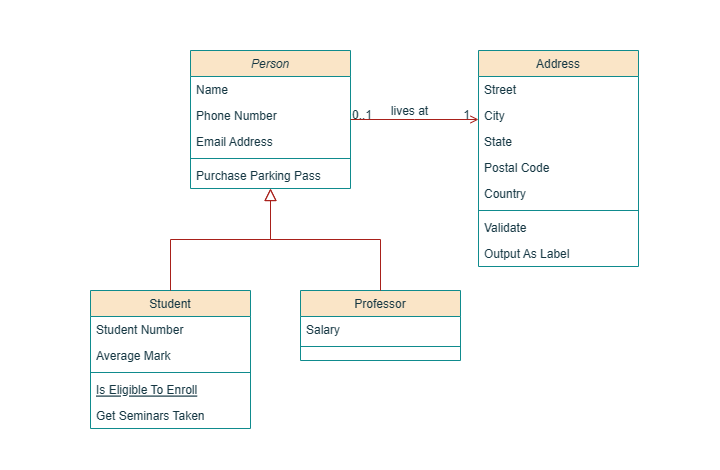

The diagram above was exported from draw.io. Its source (the exported page's mxGraphModel, read from the mxfile embedded in the PNG):
<mxGraphModel dx="1002" dy="577" grid="1" gridSize="10" guides="1" tooltips="1" connect="1" arrows="1" fold="1" page="1" pageScale="1" pageWidth="827" pageHeight="1169" math="0" shadow="0">
  <root>
    <mxCell id="WIyWlLk6GJQsqaUBKTNV-0" />
    <mxCell id="WIyWlLk6GJQsqaUBKTNV-1" parent="WIyWlLk6GJQsqaUBKTNV-0" />
    <mxCell id="MjOo7AUtCeu9RvKeFZjy-0" value="" style="rounded=0;whiteSpace=wrap;html=1;fillColor=default;strokeColor=none;" vertex="1" parent="WIyWlLk6GJQsqaUBKTNV-1">
      <mxGeometry x="30" y="70" width="720" height="470" as="geometry" />
    </mxCell>
    <mxCell id="zkfFHV4jXpPFQw0GAbJ--0" value="Person" style="swimlane;fontStyle=2;align=center;verticalAlign=top;childLayout=stackLayout;horizontal=1;startSize=26;horizontalStack=0;resizeParent=1;resizeLast=0;collapsible=1;marginBottom=0;rounded=0;shadow=0;strokeWidth=1;labelBackgroundColor=none;fillColor=#FAE5C7;strokeColor=#0F8B8D;fontColor=#143642;" parent="WIyWlLk6GJQsqaUBKTNV-1" vertex="1">
      <mxGeometry x="220" y="120" width="160" height="138" as="geometry">
        <mxRectangle x="230" y="140" width="160" height="26" as="alternateBounds" />
      </mxGeometry>
    </mxCell>
    <mxCell id="zkfFHV4jXpPFQw0GAbJ--1" value="Name" style="text;align=left;verticalAlign=top;spacingLeft=4;spacingRight=4;overflow=hidden;rotatable=0;points=[[0,0.5],[1,0.5]];portConstraint=eastwest;labelBackgroundColor=none;fontColor=#143642;" parent="zkfFHV4jXpPFQw0GAbJ--0" vertex="1">
      <mxGeometry y="26" width="160" height="26" as="geometry" />
    </mxCell>
    <mxCell id="zkfFHV4jXpPFQw0GAbJ--2" value="Phone Number" style="text;align=left;verticalAlign=top;spacingLeft=4;spacingRight=4;overflow=hidden;rotatable=0;points=[[0,0.5],[1,0.5]];portConstraint=eastwest;rounded=0;shadow=0;html=0;labelBackgroundColor=none;fontColor=#143642;" parent="zkfFHV4jXpPFQw0GAbJ--0" vertex="1">
      <mxGeometry y="52" width="160" height="26" as="geometry" />
    </mxCell>
    <mxCell id="zkfFHV4jXpPFQw0GAbJ--3" value="Email Address" style="text;align=left;verticalAlign=top;spacingLeft=4;spacingRight=4;overflow=hidden;rotatable=0;points=[[0,0.5],[1,0.5]];portConstraint=eastwest;rounded=0;shadow=0;html=0;labelBackgroundColor=none;fontColor=#143642;" parent="zkfFHV4jXpPFQw0GAbJ--0" vertex="1">
      <mxGeometry y="78" width="160" height="26" as="geometry" />
    </mxCell>
    <mxCell id="zkfFHV4jXpPFQw0GAbJ--4" value="" style="line;html=1;strokeWidth=1;align=left;verticalAlign=middle;spacingTop=-1;spacingLeft=3;spacingRight=3;rotatable=0;labelPosition=right;points=[];portConstraint=eastwest;labelBackgroundColor=none;fillColor=#FAE5C7;strokeColor=#0F8B8D;fontColor=#143642;" parent="zkfFHV4jXpPFQw0GAbJ--0" vertex="1">
      <mxGeometry y="104" width="160" height="8" as="geometry" />
    </mxCell>
    <mxCell id="zkfFHV4jXpPFQw0GAbJ--5" value="Purchase Parking Pass" style="text;align=left;verticalAlign=top;spacingLeft=4;spacingRight=4;overflow=hidden;rotatable=0;points=[[0,0.5],[1,0.5]];portConstraint=eastwest;labelBackgroundColor=none;fontColor=#143642;" parent="zkfFHV4jXpPFQw0GAbJ--0" vertex="1">
      <mxGeometry y="112" width="160" height="26" as="geometry" />
    </mxCell>
    <mxCell id="zkfFHV4jXpPFQw0GAbJ--6" value="Student" style="swimlane;fontStyle=0;align=center;verticalAlign=top;childLayout=stackLayout;horizontal=1;startSize=26;horizontalStack=0;resizeParent=1;resizeLast=0;collapsible=1;marginBottom=0;rounded=0;shadow=0;strokeWidth=1;labelBackgroundColor=none;fillColor=#FAE5C7;strokeColor=#0F8B8D;fontColor=#143642;" parent="WIyWlLk6GJQsqaUBKTNV-1" vertex="1">
      <mxGeometry x="120" y="360" width="160" height="138" as="geometry">
        <mxRectangle x="130" y="380" width="160" height="26" as="alternateBounds" />
      </mxGeometry>
    </mxCell>
    <mxCell id="zkfFHV4jXpPFQw0GAbJ--7" value="Student Number" style="text;align=left;verticalAlign=top;spacingLeft=4;spacingRight=4;overflow=hidden;rotatable=0;points=[[0,0.5],[1,0.5]];portConstraint=eastwest;labelBackgroundColor=none;fontColor=#143642;" parent="zkfFHV4jXpPFQw0GAbJ--6" vertex="1">
      <mxGeometry y="26" width="160" height="26" as="geometry" />
    </mxCell>
    <mxCell id="zkfFHV4jXpPFQw0GAbJ--8" value="Average Mark" style="text;align=left;verticalAlign=top;spacingLeft=4;spacingRight=4;overflow=hidden;rotatable=0;points=[[0,0.5],[1,0.5]];portConstraint=eastwest;rounded=0;shadow=0;html=0;labelBackgroundColor=none;fontColor=#143642;" parent="zkfFHV4jXpPFQw0GAbJ--6" vertex="1">
      <mxGeometry y="52" width="160" height="26" as="geometry" />
    </mxCell>
    <mxCell id="zkfFHV4jXpPFQw0GAbJ--9" value="" style="line;html=1;strokeWidth=1;align=left;verticalAlign=middle;spacingTop=-1;spacingLeft=3;spacingRight=3;rotatable=0;labelPosition=right;points=[];portConstraint=eastwest;labelBackgroundColor=none;fillColor=#FAE5C7;strokeColor=#0F8B8D;fontColor=#143642;" parent="zkfFHV4jXpPFQw0GAbJ--6" vertex="1">
      <mxGeometry y="78" width="160" height="8" as="geometry" />
    </mxCell>
    <mxCell id="zkfFHV4jXpPFQw0GAbJ--10" value="Is Eligible To Enroll" style="text;align=left;verticalAlign=top;spacingLeft=4;spacingRight=4;overflow=hidden;rotatable=0;points=[[0,0.5],[1,0.5]];portConstraint=eastwest;fontStyle=4;labelBackgroundColor=none;fontColor=#143642;" parent="zkfFHV4jXpPFQw0GAbJ--6" vertex="1">
      <mxGeometry y="86" width="160" height="26" as="geometry" />
    </mxCell>
    <mxCell id="zkfFHV4jXpPFQw0GAbJ--11" value="Get Seminars Taken" style="text;align=left;verticalAlign=top;spacingLeft=4;spacingRight=4;overflow=hidden;rotatable=0;points=[[0,0.5],[1,0.5]];portConstraint=eastwest;labelBackgroundColor=none;fontColor=#143642;" parent="zkfFHV4jXpPFQw0GAbJ--6" vertex="1">
      <mxGeometry y="112" width="160" height="26" as="geometry" />
    </mxCell>
    <mxCell id="zkfFHV4jXpPFQw0GAbJ--12" value="" style="endArrow=block;endSize=10;endFill=0;shadow=0;strokeWidth=1;rounded=0;edgeStyle=elbowEdgeStyle;elbow=vertical;labelBackgroundColor=none;fontColor=default;strokeColor=#A8201A;" parent="WIyWlLk6GJQsqaUBKTNV-1" source="zkfFHV4jXpPFQw0GAbJ--6" target="zkfFHV4jXpPFQw0GAbJ--0" edge="1">
      <mxGeometry width="160" relative="1" as="geometry">
        <mxPoint x="200" y="203" as="sourcePoint" />
        <mxPoint x="200" y="203" as="targetPoint" />
      </mxGeometry>
    </mxCell>
    <mxCell id="zkfFHV4jXpPFQw0GAbJ--13" value="Professor" style="swimlane;fontStyle=0;align=center;verticalAlign=top;childLayout=stackLayout;horizontal=1;startSize=26;horizontalStack=0;resizeParent=1;resizeLast=0;collapsible=1;marginBottom=0;rounded=0;shadow=0;strokeWidth=1;labelBackgroundColor=none;fillColor=#FAE5C7;strokeColor=#0F8B8D;fontColor=#143642;" parent="WIyWlLk6GJQsqaUBKTNV-1" vertex="1">
      <mxGeometry x="330" y="360" width="160" height="70" as="geometry">
        <mxRectangle x="340" y="380" width="170" height="26" as="alternateBounds" />
      </mxGeometry>
    </mxCell>
    <mxCell id="zkfFHV4jXpPFQw0GAbJ--14" value="Salary" style="text;align=left;verticalAlign=top;spacingLeft=4;spacingRight=4;overflow=hidden;rotatable=0;points=[[0,0.5],[1,0.5]];portConstraint=eastwest;labelBackgroundColor=none;fontColor=#143642;" parent="zkfFHV4jXpPFQw0GAbJ--13" vertex="1">
      <mxGeometry y="26" width="160" height="26" as="geometry" />
    </mxCell>
    <mxCell id="zkfFHV4jXpPFQw0GAbJ--15" value="" style="line;html=1;strokeWidth=1;align=left;verticalAlign=middle;spacingTop=-1;spacingLeft=3;spacingRight=3;rotatable=0;labelPosition=right;points=[];portConstraint=eastwest;labelBackgroundColor=none;fillColor=#FAE5C7;strokeColor=#0F8B8D;fontColor=#143642;" parent="zkfFHV4jXpPFQw0GAbJ--13" vertex="1">
      <mxGeometry y="52" width="160" height="8" as="geometry" />
    </mxCell>
    <mxCell id="zkfFHV4jXpPFQw0GAbJ--16" value="" style="endArrow=block;endSize=10;endFill=0;shadow=0;strokeWidth=1;rounded=0;edgeStyle=elbowEdgeStyle;elbow=vertical;labelBackgroundColor=none;fontColor=default;strokeColor=#A8201A;" parent="WIyWlLk6GJQsqaUBKTNV-1" source="zkfFHV4jXpPFQw0GAbJ--13" target="zkfFHV4jXpPFQw0GAbJ--0" edge="1">
      <mxGeometry width="160" relative="1" as="geometry">
        <mxPoint x="210" y="373" as="sourcePoint" />
        <mxPoint x="310" y="271" as="targetPoint" />
      </mxGeometry>
    </mxCell>
    <mxCell id="zkfFHV4jXpPFQw0GAbJ--17" value="Address" style="swimlane;fontStyle=0;align=center;verticalAlign=top;childLayout=stackLayout;horizontal=1;startSize=26;horizontalStack=0;resizeParent=1;resizeLast=0;collapsible=1;marginBottom=0;rounded=0;shadow=0;strokeWidth=1;labelBackgroundColor=none;fillColor=#FAE5C7;strokeColor=#0F8B8D;fontColor=#143642;" parent="WIyWlLk6GJQsqaUBKTNV-1" vertex="1">
      <mxGeometry x="508" y="120" width="160" height="216" as="geometry">
        <mxRectangle x="550" y="140" width="160" height="26" as="alternateBounds" />
      </mxGeometry>
    </mxCell>
    <mxCell id="zkfFHV4jXpPFQw0GAbJ--18" value="Street" style="text;align=left;verticalAlign=top;spacingLeft=4;spacingRight=4;overflow=hidden;rotatable=0;points=[[0,0.5],[1,0.5]];portConstraint=eastwest;labelBackgroundColor=none;fontColor=#143642;" parent="zkfFHV4jXpPFQw0GAbJ--17" vertex="1">
      <mxGeometry y="26" width="160" height="26" as="geometry" />
    </mxCell>
    <mxCell id="zkfFHV4jXpPFQw0GAbJ--19" value="City" style="text;align=left;verticalAlign=top;spacingLeft=4;spacingRight=4;overflow=hidden;rotatable=0;points=[[0,0.5],[1,0.5]];portConstraint=eastwest;rounded=0;shadow=0;html=0;labelBackgroundColor=none;fontColor=#143642;" parent="zkfFHV4jXpPFQw0GAbJ--17" vertex="1">
      <mxGeometry y="52" width="160" height="26" as="geometry" />
    </mxCell>
    <mxCell id="zkfFHV4jXpPFQw0GAbJ--20" value="State" style="text;align=left;verticalAlign=top;spacingLeft=4;spacingRight=4;overflow=hidden;rotatable=0;points=[[0,0.5],[1,0.5]];portConstraint=eastwest;rounded=0;shadow=0;html=0;labelBackgroundColor=none;fontColor=#143642;" parent="zkfFHV4jXpPFQw0GAbJ--17" vertex="1">
      <mxGeometry y="78" width="160" height="26" as="geometry" />
    </mxCell>
    <mxCell id="zkfFHV4jXpPFQw0GAbJ--21" value="Postal Code" style="text;align=left;verticalAlign=top;spacingLeft=4;spacingRight=4;overflow=hidden;rotatable=0;points=[[0,0.5],[1,0.5]];portConstraint=eastwest;rounded=0;shadow=0;html=0;labelBackgroundColor=none;fontColor=#143642;" parent="zkfFHV4jXpPFQw0GAbJ--17" vertex="1">
      <mxGeometry y="104" width="160" height="26" as="geometry" />
    </mxCell>
    <mxCell id="zkfFHV4jXpPFQw0GAbJ--22" value="Country" style="text;align=left;verticalAlign=top;spacingLeft=4;spacingRight=4;overflow=hidden;rotatable=0;points=[[0,0.5],[1,0.5]];portConstraint=eastwest;rounded=0;shadow=0;html=0;labelBackgroundColor=none;fontColor=#143642;" parent="zkfFHV4jXpPFQw0GAbJ--17" vertex="1">
      <mxGeometry y="130" width="160" height="26" as="geometry" />
    </mxCell>
    <mxCell id="zkfFHV4jXpPFQw0GAbJ--23" value="" style="line;html=1;strokeWidth=1;align=left;verticalAlign=middle;spacingTop=-1;spacingLeft=3;spacingRight=3;rotatable=0;labelPosition=right;points=[];portConstraint=eastwest;labelBackgroundColor=none;fillColor=#FAE5C7;strokeColor=#0F8B8D;fontColor=#143642;" parent="zkfFHV4jXpPFQw0GAbJ--17" vertex="1">
      <mxGeometry y="156" width="160" height="8" as="geometry" />
    </mxCell>
    <mxCell id="zkfFHV4jXpPFQw0GAbJ--24" value="Validate" style="text;align=left;verticalAlign=top;spacingLeft=4;spacingRight=4;overflow=hidden;rotatable=0;points=[[0,0.5],[1,0.5]];portConstraint=eastwest;labelBackgroundColor=none;fontColor=#143642;" parent="zkfFHV4jXpPFQw0GAbJ--17" vertex="1">
      <mxGeometry y="164" width="160" height="26" as="geometry" />
    </mxCell>
    <mxCell id="zkfFHV4jXpPFQw0GAbJ--25" value="Output As Label" style="text;align=left;verticalAlign=top;spacingLeft=4;spacingRight=4;overflow=hidden;rotatable=0;points=[[0,0.5],[1,0.5]];portConstraint=eastwest;labelBackgroundColor=none;fontColor=#143642;" parent="zkfFHV4jXpPFQw0GAbJ--17" vertex="1">
      <mxGeometry y="190" width="160" height="26" as="geometry" />
    </mxCell>
    <mxCell id="zkfFHV4jXpPFQw0GAbJ--26" value="" style="endArrow=open;shadow=0;strokeWidth=1;rounded=0;endFill=1;edgeStyle=elbowEdgeStyle;elbow=vertical;labelBackgroundColor=none;fontColor=default;strokeColor=#A8201A;" parent="WIyWlLk6GJQsqaUBKTNV-1" source="zkfFHV4jXpPFQw0GAbJ--0" target="zkfFHV4jXpPFQw0GAbJ--17" edge="1">
      <mxGeometry x="0.5" y="41" relative="1" as="geometry">
        <mxPoint x="380" y="192" as="sourcePoint" />
        <mxPoint x="540" y="192" as="targetPoint" />
        <mxPoint x="-40" y="32" as="offset" />
      </mxGeometry>
    </mxCell>
    <mxCell id="zkfFHV4jXpPFQw0GAbJ--27" value="0..1" style="resizable=0;align=left;verticalAlign=bottom;labelBackgroundColor=none;fontSize=12;fillColor=#FAE5C7;strokeColor=#0F8B8D;fontColor=#143642;" parent="zkfFHV4jXpPFQw0GAbJ--26" connectable="0" vertex="1">
      <mxGeometry x="-1" relative="1" as="geometry">
        <mxPoint y="4" as="offset" />
      </mxGeometry>
    </mxCell>
    <mxCell id="zkfFHV4jXpPFQw0GAbJ--28" value="1" style="resizable=0;align=right;verticalAlign=bottom;labelBackgroundColor=none;fontSize=12;fillColor=#FAE5C7;strokeColor=#0F8B8D;fontColor=#143642;" parent="zkfFHV4jXpPFQw0GAbJ--26" connectable="0" vertex="1">
      <mxGeometry x="1" relative="1" as="geometry">
        <mxPoint x="-7" y="4" as="offset" />
      </mxGeometry>
    </mxCell>
    <mxCell id="zkfFHV4jXpPFQw0GAbJ--29" value="lives at" style="text;html=1;resizable=0;points=[];;align=center;verticalAlign=middle;labelBackgroundColor=none;rounded=0;shadow=0;strokeWidth=1;fontSize=12;fontColor=#143642;" parent="zkfFHV4jXpPFQw0GAbJ--26" vertex="1" connectable="0">
      <mxGeometry x="0.5" y="49" relative="1" as="geometry">
        <mxPoint x="-38" y="40" as="offset" />
      </mxGeometry>
    </mxCell>
  </root>
</mxGraphModel>